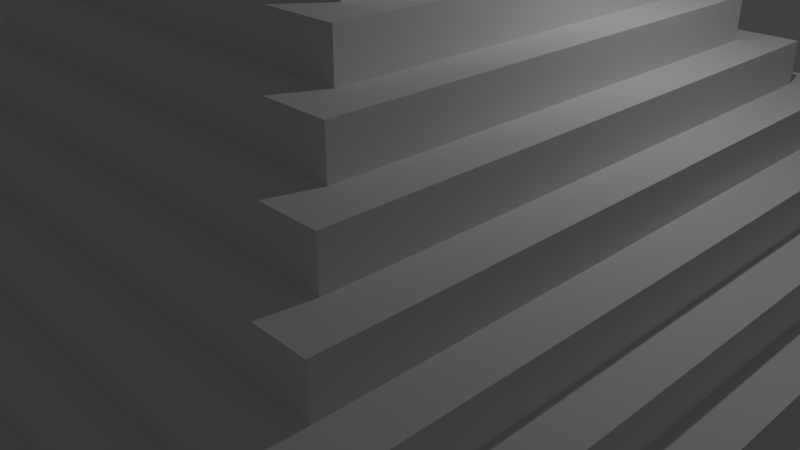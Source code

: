 # Source: Pyramid.blend  (saved by Blender 2.79.0; exported with 4.5.12 LTS)
import bpy
from mathutils import Matrix  # noqa: F401  (used for matrix-valued properties, if any)

bpy.ops.wm.read_factory_settings(use_empty=True)
scene = bpy.context.scene
scene.name = 'Scene'

# ---- collections
col_collection_1 = bpy.data.collections.new('Collection 1'); scene.collection.children.link(col_collection_1)

# ---- world
world_world = bpy.data.worlds.new('World'); scene.world = world_world
world_world.color = (0.05088, 0.05088, 0.05088)
world_world.use_sun_shadow = False
world_world.sun_shadow_jitter_overblur = 0.0
world_world.cycles.sampling_method = 'MANUAL'

# ---- cameras
cam_camera = bpy.data.cameras.new('Camera')
cam_camera.clip_end = 100.0
cam_camera.lens = 35.0
cam_camera.sensor_width = 32.0
cam_camera.sensor_height = 18.0
cam_camera.ortho_scale = 7.314
cam_camera.dof.focus_distance = 0.0
cam_camera.dof.aperture_fstop = 128.0

# ---- lights
light_lamp = bpy.data.lights.new('Lamp', 'POINT')
light_lamp.transmission_factor = 0.0
light_lamp.cutoff_distance = 30.0
light_lamp.energy = 100.0
light_lamp.shadow_buffer_clip_start = 1.001
light_lamp.shadow_soft_size = 0.1
light_lamp.shadow_maximum_resolution = 0.006
light_lamp.use_absolute_resolution = True

# ---- meshes
me_cube_002 = bpy.data.meshes.new('Cube.002')
me_cube_002.from_pydata([(-5.462, -5.462, -0.3806), (-4.962, -4.962, 0.3806), (-5.462, 5.462, -0.3806), (-4.962, 4.962, 0.3806), (5.462, -5.462, -0.3806), (4.962, -4.962, 0.3806), (5.462, 5.462, -0.3806), (4.962, 4.962, 0.3806), (-5.462, -5.462, 0.3806), (-5.462, 5.462, 0.3806), (5.462, 5.462, 0.3806), (5.462, -5.462, 0.3806), (-4.462, -4.462, 0.8806), (-4.462, 4.462, 0.8806), (4.462, 4.462, 0.8806), (4.462, -4.462, 0.8806), (-4.962, -4.962, 0.8806), (-4.962, 4.962, 0.8806), (4.962, 4.962, 0.8806), (4.962, -4.962, 0.8806), (-3.962, -3.962, 1.381), (-3.962, 3.962, 1.381), (3.962, 3.962, 1.381), (3.962, -3.962, 1.381), (-4.462, -4.462, 1.381), (-4.462, 4.462, 1.381), (4.462, 4.462, 1.381), (4.462, -4.462, 1.381), (-3.962, -3.962, 1.381), (-3.962, 3.962, 1.381), (3.962, 3.962, 1.381), (3.962, -3.962, 1.381), (-3.462, -3.462, 1.881), (-3.462, 3.462, 1.881), (3.462, 3.462, 1.881), (3.462, -3.462, 1.881), (-3.962, -3.962, 1.881), (-3.962, 3.962, 1.881), (3.962, 3.962, 1.881), (3.962, -3.962, 1.881), (-2.962, -2.962, 2.381), (-2.962, 2.962, 2.381), (2.962, 2.962, 2.381), (2.962, -2.962, 2.381), (-3.462, -3.462, 2.381), (-3.462, 3.462, 2.381), (3.462, 3.462, 2.381), (3.462, -3.462, 2.381), (-2.462, -2.462, 2.881), (-2.462, 2.462, 2.881), (2.462, 2.462, 2.881), (2.462, -2.462, 2.881), (-2.962, -2.962, 2.881), (-2.962, 2.962, 2.881), (2.962, 2.962, 2.881), (2.962, -2.962, 2.881), (-1.962, -1.962, 3.381), (-1.962, 1.962, 3.381), (1.962, 1.962, 3.381), (1.962, -1.962, 3.381), (-2.462, -2.462, 3.381), (-2.462, 2.462, 3.381), (2.462, 2.462, 3.381), (2.462, -2.462, 3.381), (-1.462, -1.462, 3.881), (-1.462, 1.462, 3.881), (1.462, 1.462, 3.881), (1.462, -1.462, 3.881), (-1.962, -1.962, 3.881), (-1.962, 1.962, 3.881), (1.962, 1.962, 3.881), (1.962, -1.962, 3.881), (-0.9617, -0.9617, 4.381), (-0.9617, 0.9617, 4.381), (0.9617, 0.9617, 4.381), (0.9617, -0.9617, 4.381), (-1.462, -1.462, 4.381), (-1.462, 1.462, 4.381), (1.462, 1.462, 4.381), (1.462, -1.462, 4.381), (-0.4617, -0.4617, 4.881), (-0.4617, 0.4617, 4.881), (0.4617, 0.4617, 4.881), (0.4617, -0.4617, 4.881), (-0.9617, -0.9617, 4.881), (-0.9617, 0.9617, 4.881), (0.9617, 0.9617, 4.881), (0.9617, -0.9617, 4.881), (-0.4617, -0.4617, 4.881), (-0.4617, 0.4617, 4.881), (0.4617, 0.4617, 4.881), (0.4617, -0.4617, 4.881), (-0.4617, -0.4617, 5.381), (-0.4617, 0.4617, 5.381), (0.4617, 0.4617, 5.381), (0.4617, -0.4617, 5.381)], [], [(0, 8, 9, 2), (2, 9, 10, 6), (6, 10, 11, 4), (4, 11, 8, 0), (2, 6, 4, 0), (7, 3, 17, 18), (1, 3, 9, 8), (3, 7, 10, 9), (7, 5, 11, 10), (5, 1, 8, 11), (12, 15, 27, 24), (5, 7, 18, 19), (3, 1, 16, 17), (1, 5, 19, 16), (12, 13, 17, 16), (13, 14, 18, 17), (14, 15, 19, 18), (15, 12, 16, 19), (23, 22, 30, 31), (14, 13, 25, 26), (15, 14, 26, 27), (13, 12, 24, 25), (20, 21, 25, 24), (21, 22, 26, 25), (22, 23, 27, 26), (23, 20, 24, 27), (28, 31, 39, 36), (21, 20, 28, 29), (20, 23, 31, 28), (22, 21, 29, 30), (33, 32, 44, 45), (30, 29, 37, 38), (31, 30, 38, 39), (29, 28, 36, 37), (32, 33, 37, 36), (33, 34, 38, 37), (34, 35, 39, 38), (35, 32, 36, 39), (43, 42, 54, 55), (32, 35, 47, 44), (34, 33, 45, 46), (35, 34, 46, 47), (40, 41, 45, 44), (41, 42, 46, 45), (42, 43, 47, 46), (43, 40, 44, 47), (50, 49, 61, 62), (41, 40, 52, 53), (40, 43, 55, 52), (42, 41, 53, 54), (48, 49, 53, 52), (49, 50, 54, 53), (50, 51, 55, 54), (51, 48, 52, 55), (56, 59, 71, 68), (51, 50, 62, 63), (49, 48, 60, 61), (48, 51, 63, 60), (56, 57, 61, 60), (57, 58, 62, 61), (58, 59, 63, 62), (59, 56, 60, 63), (67, 66, 78, 79), (58, 57, 69, 70), (59, 58, 70, 71), (57, 56, 68, 69), (64, 65, 69, 68), (65, 66, 70, 69), (66, 67, 71, 70), (67, 64, 68, 71), (75, 74, 86, 87), (65, 64, 76, 77), (64, 67, 79, 76), (66, 65, 77, 78), (72, 73, 77, 76), (73, 74, 78, 77), (74, 75, 79, 78), (75, 72, 76, 79), (80, 83, 91, 88), (73, 72, 84, 85), (72, 75, 87, 84), (74, 73, 85, 86), (80, 81, 85, 84), (81, 82, 86, 85), (82, 83, 87, 86), (83, 80, 84, 87), (91, 90, 94, 95), (82, 81, 89, 90), (83, 82, 90, 91), (81, 80, 88, 89), (94, 93, 92, 95), (89, 88, 92, 93), (88, 91, 95, 92), (90, 89, 93, 94)])
me_cube_002.use_remesh_preserve_volume = False
me_cube_002.use_remesh_preserve_attributes = False
me_cube_002.use_mirror_vertex_groups = False
me_cube_002.update()

# ---- objects
ob_cube = bpy.data.objects.new('Cube', me_cube_002)
ob_lamp = bpy.data.objects.new('Lamp', light_lamp)
ob_camera = bpy.data.objects.new('Camera', cam_camera)

# ---- transforms, parenting, visibility, modifiers, constraints
ob_cube.location = (0.0, 0.0, 0.4248)
ob_cube.lineart.crease_threshold = 0.0
ob_lamp.location = (4.076, 1.005, 5.904)
ob_lamp.rotation_euler = (0.6503, 0.05522, 1.866)
ob_lamp.lock_rotations_4d = False
ob_lamp.empty_display_type = 'ARROWS'
ob_lamp.color = (0.0, 0.0, 0.0, 0.0)
ob_lamp.lineart.crease_threshold = 0.0
ob_camera.location = (7.481, -6.508, 5.344)
ob_camera.rotation_euler = (1.109, 0.0, 0.8149)
ob_camera.lock_rotations_4d = False
ob_camera.empty_display_type = 'ARROWS'
ob_camera.color = (0.0, 0.0, 0.0, 0.0)
ob_camera.display_type = 'WIRE'
ob_camera.lineart.crease_threshold = 0.0

# ---- collection membership
col_collection_1.objects.link(ob_cube)
col_collection_1.objects.link(ob_lamp)
col_collection_1.objects.link(ob_camera)

# ---- scene / render settings (as saved in the file)
scene.camera = ob_camera
scene.frame_start = 1; scene.frame_end = 250; scene.frame_set(1)
scene.render.engine = 'BLENDER_EEVEE_NEXT'
scene.render.resolution_percentage = 50
scene.render.dither_intensity = 0.0
scene.cycles.use_denoising = False
scene.cycles.samples = 128
scene.cycles.sampling_pattern = 'TABULATED_SOBOL'
scene.cycles.use_adaptive_sampling = False
scene.cycles.use_light_tree = False
scene.cycles.blur_glossy = 0.0
scene.cycles.sample_clamp_indirect = 0.0
scene.view_settings.view_transform = 'Standard'
bpy.context.view_layer.update()
